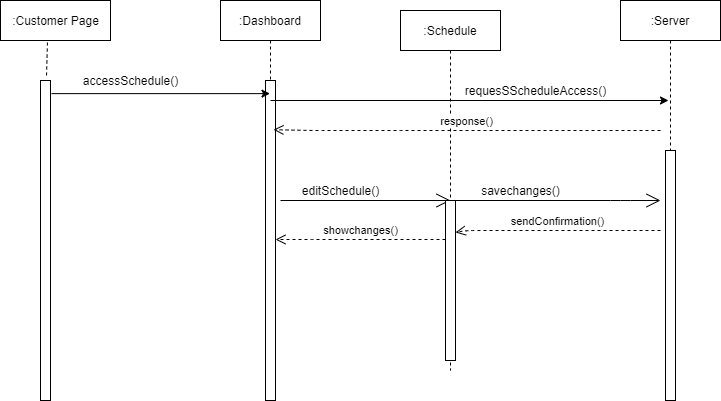

The diagram above was exported from draw.io. Its source (the exported page's mxGraphModel, read from the mxfile embedded in the PNG):
<mxGraphModel dx="868" dy="393" grid="1" gridSize="10" guides="1" tooltips="1" connect="1" arrows="1" fold="1" page="1" pageScale="1" pageWidth="850" pageHeight="1100" math="0" shadow="0">
  <root>
    <mxCell id="0" />
    <mxCell id="1" parent="0" />
    <mxCell id="o2Jr4XgQQ36-PA-Aq2gJ-1" value="" style="html=1;points=[];perimeter=orthogonalPerimeter;" vertex="1" parent="1">
      <mxGeometry x="130" y="120" width="10" height="320" as="geometry" />
    </mxCell>
    <mxCell id="o2Jr4XgQQ36-PA-Aq2gJ-2" value=":Dashboard" style="shape=umlLifeline;perimeter=lifelinePerimeter;container=1;collapsible=0;recursiveResize=0;rounded=0;shadow=0;strokeWidth=1;" vertex="1" parent="1">
      <mxGeometry x="310" y="40" width="100" height="400" as="geometry" />
    </mxCell>
    <mxCell id="o2Jr4XgQQ36-PA-Aq2gJ-3" value="" style="points=[];perimeter=orthogonalPerimeter;rounded=0;shadow=0;strokeWidth=1;" vertex="1" parent="o2Jr4XgQQ36-PA-Aq2gJ-2">
      <mxGeometry x="45" y="80" width="10" height="320" as="geometry" />
    </mxCell>
    <mxCell id="o2Jr4XgQQ36-PA-Aq2gJ-4" value=":Server" style="shape=umlLifeline;perimeter=lifelinePerimeter;container=1;collapsible=0;recursiveResize=0;rounded=0;shadow=0;strokeWidth=1;" vertex="1" parent="1">
      <mxGeometry x="710" y="40" width="100" height="400" as="geometry" />
    </mxCell>
    <mxCell id="o2Jr4XgQQ36-PA-Aq2gJ-5" value="" style="points=[];perimeter=orthogonalPerimeter;rounded=0;shadow=0;strokeWidth=1;" vertex="1" parent="o2Jr4XgQQ36-PA-Aq2gJ-4">
      <mxGeometry x="45" y="150" width="10" height="250" as="geometry" />
    </mxCell>
    <mxCell id="o2Jr4XgQQ36-PA-Aq2gJ-6" value=":Customer Page" style="html=1;" vertex="1" parent="1">
      <mxGeometry x="90" y="40" width="110" height="40" as="geometry" />
    </mxCell>
    <mxCell id="o2Jr4XgQQ36-PA-Aq2gJ-7" value="" style="endArrow=none;dashed=1;html=1;exitX=0.427;exitY=1.05;exitDx=0;exitDy=0;exitPerimeter=0;entryX=0.6;entryY=-0.012;entryDx=0;entryDy=0;entryPerimeter=0;" edge="1" parent="1" source="o2Jr4XgQQ36-PA-Aq2gJ-6" target="o2Jr4XgQQ36-PA-Aq2gJ-1">
      <mxGeometry width="50" height="50" relative="1" as="geometry">
        <mxPoint x="450" y="220" as="sourcePoint" />
        <mxPoint x="500" y="170" as="targetPoint" />
      </mxGeometry>
    </mxCell>
    <mxCell id="o2Jr4XgQQ36-PA-Aq2gJ-8" value=":Schedule" style="shape=umlLifeline;perimeter=lifelinePerimeter;container=1;collapsible=0;recursiveResize=0;rounded=0;shadow=0;strokeWidth=1;" vertex="1" parent="1">
      <mxGeometry x="490" y="50" width="100" height="360" as="geometry" />
    </mxCell>
    <mxCell id="o2Jr4XgQQ36-PA-Aq2gJ-9" value="" style="endArrow=classic;html=1;exitX=1.1;exitY=0.041;exitDx=0;exitDy=0;exitPerimeter=0;" edge="1" parent="1" source="o2Jr4XgQQ36-PA-Aq2gJ-1" target="o2Jr4XgQQ36-PA-Aq2gJ-2">
      <mxGeometry width="50" height="50" relative="1" as="geometry">
        <mxPoint x="350" y="270" as="sourcePoint" />
        <mxPoint x="400" y="220" as="targetPoint" />
      </mxGeometry>
    </mxCell>
    <mxCell id="o2Jr4XgQQ36-PA-Aq2gJ-10" value="accessSchedule()" style="text;html=1;align=center;verticalAlign=middle;resizable=0;points=[];autosize=1;strokeColor=none;" vertex="1" parent="1">
      <mxGeometry x="165" y="110" width="110" height="20" as="geometry" />
    </mxCell>
    <mxCell id="o2Jr4XgQQ36-PA-Aq2gJ-11" value="" style="endArrow=classic;html=1;" edge="1" parent="1">
      <mxGeometry width="50" height="50" relative="1" as="geometry">
        <mxPoint x="360" y="140" as="sourcePoint" />
        <mxPoint x="758" y="140" as="targetPoint" />
        <Array as="points" />
      </mxGeometry>
    </mxCell>
    <mxCell id="o2Jr4XgQQ36-PA-Aq2gJ-12" value="requesSScheduleAccess()" style="text;html=1;align=center;verticalAlign=middle;resizable=0;points=[];autosize=1;strokeColor=none;" vertex="1" parent="1">
      <mxGeometry x="545" y="120" width="160" height="20" as="geometry" />
    </mxCell>
    <mxCell id="o2Jr4XgQQ36-PA-Aq2gJ-13" value="" style="endArrow=open;endFill=1;endSize=12;html=1;" edge="1" parent="1">
      <mxGeometry width="160" relative="1" as="geometry">
        <mxPoint x="370" y="240" as="sourcePoint" />
        <mxPoint x="540" y="240" as="targetPoint" />
      </mxGeometry>
    </mxCell>
    <mxCell id="o2Jr4XgQQ36-PA-Aq2gJ-14" value="" style="html=1;points=[];perimeter=orthogonalPerimeter;" vertex="1" parent="1">
      <mxGeometry x="535" y="240" width="10" height="160" as="geometry" />
    </mxCell>
    <mxCell id="o2Jr4XgQQ36-PA-Aq2gJ-15" value="editSchedule()" style="text;html=1;align=center;verticalAlign=middle;resizable=0;points=[];autosize=1;strokeColor=none;" vertex="1" parent="1">
      <mxGeometry x="385" y="220" width="90" height="20" as="geometry" />
    </mxCell>
    <mxCell id="o2Jr4XgQQ36-PA-Aq2gJ-16" value="" style="endArrow=open;endFill=1;endSize=12;html=1;" edge="1" parent="1" source="o2Jr4XgQQ36-PA-Aq2gJ-14">
      <mxGeometry width="160" relative="1" as="geometry">
        <mxPoint x="580" y="240" as="sourcePoint" />
        <mxPoint x="750" y="240" as="targetPoint" />
        <Array as="points">
          <mxPoint x="710" y="240" />
        </Array>
      </mxGeometry>
    </mxCell>
    <mxCell id="o2Jr4XgQQ36-PA-Aq2gJ-17" value="savechanges()" style="text;html=1;align=center;verticalAlign=middle;resizable=0;points=[];autosize=1;strokeColor=none;" vertex="1" parent="1">
      <mxGeometry x="565" y="220" width="90" height="20" as="geometry" />
    </mxCell>
    <mxCell id="o2Jr4XgQQ36-PA-Aq2gJ-18" value="sendConfirmation()" style="html=1;verticalAlign=bottom;endArrow=open;dashed=1;endSize=8;" edge="1" parent="1">
      <mxGeometry relative="1" as="geometry">
        <mxPoint x="750" y="270" as="sourcePoint" />
        <mxPoint x="545" y="271.96000000000004" as="targetPoint" />
        <Array as="points">
          <mxPoint x="556" y="270.00000000000006" />
        </Array>
      </mxGeometry>
    </mxCell>
    <mxCell id="o2Jr4XgQQ36-PA-Aq2gJ-19" value="showchanges()" style="html=1;verticalAlign=bottom;endArrow=open;dashed=1;endSize=8;" edge="1" parent="1">
      <mxGeometry relative="1" as="geometry">
        <mxPoint x="535" y="279" as="sourcePoint" />
        <mxPoint x="365" y="279" as="targetPoint" />
        <Array as="points">
          <mxPoint x="392" y="279.00000000000006" />
        </Array>
      </mxGeometry>
    </mxCell>
    <mxCell id="o2Jr4XgQQ36-PA-Aq2gJ-20" value="response()" style="html=1;verticalAlign=bottom;endArrow=open;dashed=1;endSize=8;entryX=0.53;entryY=0.323;entryDx=0;entryDy=0;entryPerimeter=0;" edge="1" parent="1" target="o2Jr4XgQQ36-PA-Aq2gJ-2">
      <mxGeometry relative="1" as="geometry">
        <mxPoint x="750" y="170" as="sourcePoint" />
        <mxPoint x="375" y="170" as="targetPoint" />
        <Array as="points">
          <mxPoint x="480" y="170" />
          <mxPoint x="402" y="170.00000000000006" />
        </Array>
      </mxGeometry>
    </mxCell>
  </root>
</mxGraphModel>